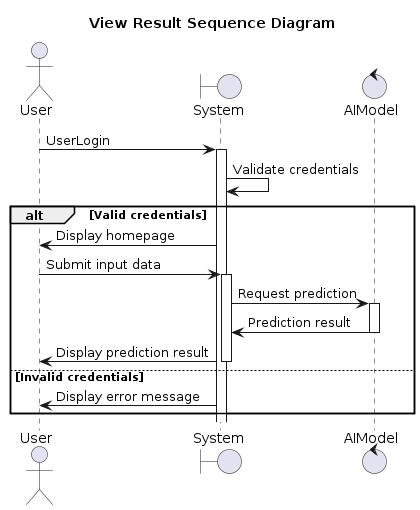

The diagram above was rendered by PlantUML. Its source (embedded in the PNG):
@startuml view_result_sequence

title View Result Sequence Diagram

actor User
boundary System
control AIModel

User -> System: UserLogin
activate System
System -> System: Validate credentials
alt Valid credentials
  System -> User: Display homepage
  User -> System: Submit input data
  activate System
  System -> AIModel: Request prediction
  activate AIModel
  AIModel -> System: Prediction result
  deactivate AIModel
  System -> User: Display prediction result
  deactivate System
else Invalid credentials
  System -> User: Display error message
end

@enduml